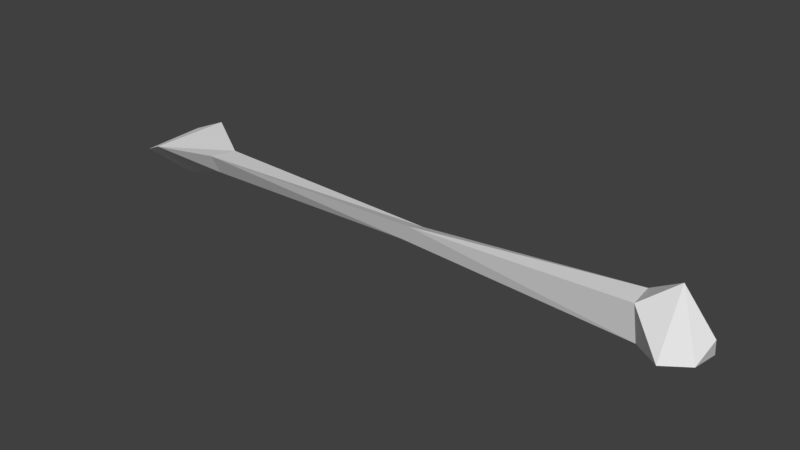 # Source: Bone.blend  (saved by Blender 2.78.0; exported with 4.5.12 LTS)
import bpy
from mathutils import Matrix  # noqa: F401  (used for matrix-valued properties, if any)

bpy.ops.wm.read_factory_settings(use_empty=True)
scene = bpy.context.scene
scene.name = 'Scene'

# ---- collections
col_collection_1 = bpy.data.collections.new('Collection 1'); scene.collection.children.link(col_collection_1)

# ---- world
world_world = bpy.data.worlds.new('World'); scene.world = world_world
world_world.color = (0.05088, 0.05088, 0.05088)
world_world.use_sun_shadow = False
world_world.sun_shadow_jitter_overblur = 0.0
world_world.cycles.sampling_method = 'MANUAL'

# ---- meshes
me_cube_000 = bpy.data.meshes.new('Cube.000')
me_cube_000.from_pydata([(0.13, 0.001514, -0.01458), (0.1472, -0.01309, -0.01079), (0.13, -0.004033, 0.00835), (0.1479, 0.002331, 0.022), (0.1482, 0.02256, -0.008769), (0.1279, 0.0118, 0.007786), (0.1608, -0.005629, -0.009643), (0.1655, 0.0005018, 0.002598), (0.1628, 0.008397, -0.009862), (0.01353, -0.01138, 0.009132), (0.006775, -0.007745, -0.001437), (0.01277, 0.001447, 0.003298), (-0.1119, -0.02217, 0.01366), (-0.1149, -0.01454, 0.0008457), (-0.112, -0.005452, 0.01116), (-0.1437, -0.03199, 0.01375), (-0.137, -0.009279, -0.007373), (-0.1443, 0.01414, 0.01347), (-0.1571, -0.02786, 0.007428), (-0.1491, -0.007305, -0.0111), (-0.159, 0.008873, 0.007694)], [], [(1, 2, 0), (2, 3, 5), (5, 4, 0), (4, 6, 1), (1, 3, 2), (5, 3, 4), (4, 1, 0), (3, 6, 7), (7, 6, 8), (3, 8, 4), (11, 13, 14), (5, 9, 2), (0, 9, 10), (14, 16, 17), (11, 12, 9), (10, 12, 13), (11, 0, 10), (4, 8, 6), (3, 1, 6), (3, 7, 8), (11, 10, 13), (5, 11, 9), (0, 2, 9), (11, 14, 12), (10, 9, 12), (5, 0, 11), (17, 19, 20), (14, 15, 12), (13, 15, 16), (20, 19, 18), (17, 18, 15), (15, 19, 16), (14, 13, 16), (17, 16, 19), (14, 17, 15), (13, 12, 15), (17, 20, 18), (15, 18, 19)])
me_cube_000.use_remesh_preserve_volume = False
me_cube_000.use_remesh_preserve_attributes = False
me_cube_000.use_mirror_vertex_groups = False
me_cube_000.update()

# ---- objects
ob_skeleton_001 = bpy.data.objects.new('Skeleton.001', me_cube_000)

# ---- transforms, parenting, visibility, modifiers, constraints
ob_skeleton_001.location = (0.0, 0.0, 0.0)
ob_skeleton_001.lineart.crease_threshold = 0.0
_vg = ob_skeleton_001.vertex_groups.new(name='root')
_vg = ob_skeleton_001.vertex_groups.new(name='torso1')
_vg = ob_skeleton_001.vertex_groups.new(name='torso2')
_vg = ob_skeleton_001.vertex_groups.new(name='torso3')
_vg = ob_skeleton_001.vertex_groups.new(name='neck1')
_vg = ob_skeleton_001.vertex_groups.new(name='neck2')
_vg = ob_skeleton_001.vertex_groups.new(name='head')
_vg = ob_skeleton_001.vertex_groups.new(name='jaw')
_vg = ob_skeleton_001.vertex_groups.new(name='shoulder.l')
_vg = ob_skeleton_001.vertex_groups.new(name='arm_upper.l')
_vg = ob_skeleton_001.vertex_groups.new(name='arm_lower.l')
_vg = ob_skeleton_001.vertex_groups.new(name='hand.l')
_vg = ob_skeleton_001.vertex_groups.new(name='shoulder.r')
_vg = ob_skeleton_001.vertex_groups.new(name='arm_upper.r')
_vg = ob_skeleton_001.vertex_groups.new(name='arm_lower.r')
_vg = ob_skeleton_001.vertex_groups.new(name='hand.r')
_vg = ob_skeleton_001.vertex_groups.new(name='leg_upper.l')
_vg = ob_skeleton_001.vertex_groups.new(name='leg_lower.l')
_vg = ob_skeleton_001.vertex_groups.new(name='foot1.l')
_vg = ob_skeleton_001.vertex_groups.new(name='foot2.l')
_vg = ob_skeleton_001.vertex_groups.new(name='leg_upper.r')
_vg = ob_skeleton_001.vertex_groups.new(name='leg_lower.r')
_vg = ob_skeleton_001.vertex_groups.new(name='foot1.r')
_vg = ob_skeleton_001.vertex_groups.new(name='foot2.r')

# ---- collection membership
col_collection_1.objects.link(ob_skeleton_001)

# ---- scene / render settings (as saved in the file)
scene.frame_start = 0; scene.frame_end = 24; scene.frame_set(0)
scene.render.engine = 'BLENDER_EEVEE_NEXT'
scene.render.resolution_percentage = 50
scene.render.dither_intensity = 0.0
scene.cycles.use_denoising = False
scene.cycles.samples = 128
scene.cycles.sampling_pattern = 'TABULATED_SOBOL'
scene.cycles.light_sampling_threshold = 0.0
scene.cycles.use_adaptive_sampling = False
scene.cycles.use_light_tree = False
scene.cycles.blur_glossy = 0.0
scene.cycles.sample_clamp_indirect = 0.0
scene.view_settings.view_transform = 'Standard'
bpy.context.view_layer.update()

# ---- added for rendering (the .blend has no active camera and no usable light): camera, sun
cam_auto = bpy.data.cameras.new('AutoCamera')
cam_auto.lens = 50.0
cam_auto.sensor_width = 36.0
cam_auto.clip_end = 1000.0
ob_auto_camera = bpy.data.objects.new('AutoCamera', cam_auto)
scene.collection.objects.link(ob_auto_camera)
ob_auto_camera.location = (0.309628, -0.372367, 0.248814)
ob_auto_camera.rotation_euler = (1.09748, -7.21219e-08, 0.694738)
scene.camera = ob_auto_camera
light_auto_sun = bpy.data.lights.new('AutoSun', 'SUN')
light_auto_sun.energy = 3.0
light_auto_sun.angle = 0.0523599
ob_auto_sun = bpy.data.objects.new('AutoSun', light_auto_sun)
scene.collection.objects.link(ob_auto_sun)
ob_auto_sun.rotation_euler = (0.872665, 0.174533, 0.523599)
bpy.context.view_layer.update()
